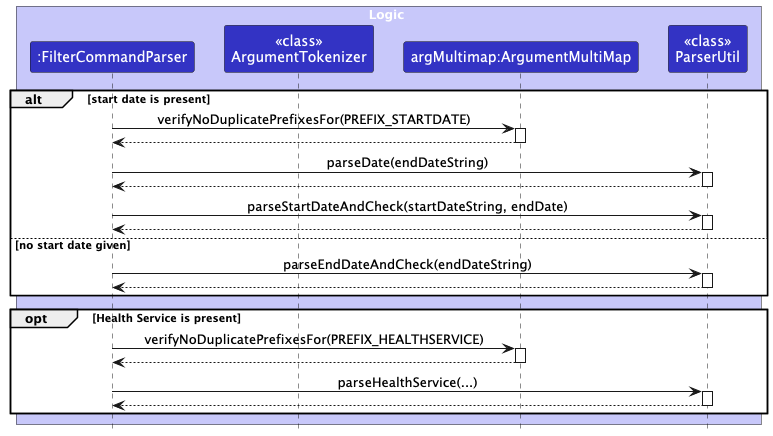

The diagram above was rendered by PlantUML. Its source (embedded in the PNG):
@startuml
!include style.puml
skinparam ArrowFontStyle plain

box Logic LOGIC_COLOR_T1
participant ":FilterCommandParser" as FilterCommandParser LOGIC_COLOR
participant "<<class>>\nArgumentTokenizer" as ArgumentTokenizer LOGIC_COLOR
participant "argMultimap:ArgumentMultiMap" as ArgumentMultiMap LOGIC_COLOR
participant "<<class>>\nParserUtil" as ParserUtil LOGIC_COLOR
end box

alt start date is present
    FilterCommandParser -> ArgumentMultiMap : verifyNoDuplicatePrefixesFor(PREFIX_STARTDATE)
    activate ArgumentMultiMap

    ArgumentMultiMap --> FilterCommandParser
    deactivate ArgumentMultiMap

    FilterCommandParser -> ParserUtil : parseDate(endDateString)
    activate ParserUtil

    ParserUtil --> FilterCommandParser
    deactivate ParserUtil

    FilterCommandParser -> ParserUtil: parseStartDateAndCheck(startDateString, endDate)
    activate ParserUtil

    ParserUtil --> FilterCommandParser
    deactivate ParserUtil

else no start date given
    FilterCommandParser -> ParserUtil : parseEndDateAndCheck(endDateString)
    activate ParserUtil

    ParserUtil --> FilterCommandParser
    deactivate ParserUtil

end

opt Health Service is present
    FilterCommandParser -> ArgumentMultiMap : verifyNoDuplicatePrefixesFor(PREFIX_HEALTHSERVICE)
    activate ArgumentMultiMap

    ArgumentMultiMap --> FilterCommandParser
    deactivate ArgumentMultiMap

    FilterCommandParser -> ParserUtil : parseHealthService(...)
    activate ParserUtil

    ParserUtil --> FilterCommandParser
    deactivate ParserUtil

end

@enduml